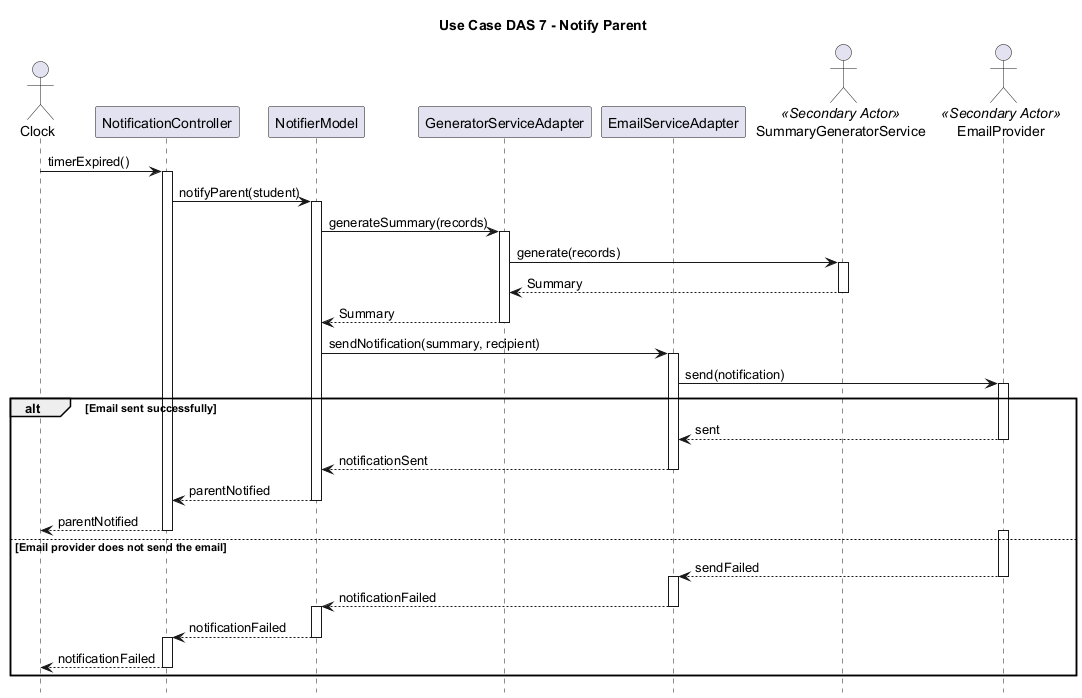

The diagram above was rendered by PlantUML. Its source (embedded in the PNG):
@startuml
title Use Case DAS 7 - Notify Parent

hide footbox
autoactivate off
skinparam backgroundColor white

actor Clock
participant NotificationController
participant NotifierModel
participant GeneratorServiceAdapter
participant EmailServiceAdapter
actor SummaryGeneratorService as SummaryService <<Secondary Actor>>
actor EmailProvider <<Secondary Actor>>

Clock -> NotificationController : timerExpired()
activate NotificationController
NotificationController -> NotifierModel : notifyParent(student)
activate NotifierModel

NotifierModel -> GeneratorServiceAdapter : generateSummary(records)
activate GeneratorServiceAdapter
GeneratorServiceAdapter -> SummaryService : generate(records)
activate SummaryService
SummaryService --> GeneratorServiceAdapter -- : Summary
GeneratorServiceAdapter --> NotifierModel -- : Summary

NotifierModel -> EmailServiceAdapter : sendNotification(summary, recipient)
activate EmailServiceAdapter
EmailServiceAdapter -> EmailProvider : send(notification)
activate EmailProvider

alt Email sent successfully
  EmailProvider --> EmailServiceAdapter -- : sent
  EmailServiceAdapter --> NotifierModel -- : notificationSent
  NotifierModel --> NotificationController -- : parentNotified
  NotificationController --> Clock -- : parentNotified
else Email provider does not send the email
  activate EmailProvider
  EmailProvider --> EmailServiceAdapter -- : sendFailed
  activate EmailServiceAdapter
  EmailServiceAdapter --> NotifierModel -- : notificationFailed
  activate NotifierModel
  NotifierModel --> NotificationController -- : notificationFailed
  activate NotificationController
  NotificationController --> Clock -- : notificationFailed
end

@enduml